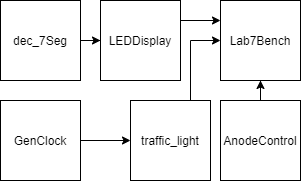

The diagram above was exported from draw.io. Its source (the exported page's mxGraphModel, read from the mxfile embedded in the PNG):
<mxGraphModel dx="1750" dy="889" grid="1" gridSize="10" guides="1" tooltips="1" connect="1" arrows="1" fold="1" page="1" pageScale="1" pageWidth="850" pageHeight="1100" math="0" shadow="0">
  <root>
    <mxCell id="0" />
    <mxCell id="1" parent="0" />
    <mxCell id="8Q5pG2ZpZy-Hy1KmlTqr-1" value="Lab7Bench" style="whiteSpace=wrap;html=1;aspect=fixed;" vertex="1" parent="1">
      <mxGeometry x="270" y="250" width="80" height="80" as="geometry" />
    </mxCell>
    <mxCell id="8Q5pG2ZpZy-Hy1KmlTqr-3" style="edgeStyle=orthogonalEdgeStyle;rounded=0;orthogonalLoop=1;jettySize=auto;html=1;entryX=0;entryY=0.25;entryDx=0;entryDy=0;exitX=1;exitY=0.25;exitDx=0;exitDy=0;" edge="1" parent="1" source="8Q5pG2ZpZy-Hy1KmlTqr-2" target="8Q5pG2ZpZy-Hy1KmlTqr-1">
      <mxGeometry relative="1" as="geometry">
        <Array as="points">
          <mxPoint x="230" y="270" />
          <mxPoint x="230" y="270" />
        </Array>
      </mxGeometry>
    </mxCell>
    <mxCell id="8Q5pG2ZpZy-Hy1KmlTqr-2" value="LEDDisplay" style="whiteSpace=wrap;html=1;aspect=fixed;" vertex="1" parent="1">
      <mxGeometry x="150" y="250" width="80" height="80" as="geometry" />
    </mxCell>
    <mxCell id="8Q5pG2ZpZy-Hy1KmlTqr-5" style="edgeStyle=orthogonalEdgeStyle;rounded=0;orthogonalLoop=1;jettySize=auto;html=1;entryX=0;entryY=0.5;entryDx=0;entryDy=0;exitX=0.75;exitY=0;exitDx=0;exitDy=0;" edge="1" parent="1" source="8Q5pG2ZpZy-Hy1KmlTqr-4" target="8Q5pG2ZpZy-Hy1KmlTqr-1">
      <mxGeometry relative="1" as="geometry">
        <Array as="points">
          <mxPoint x="240" y="290" />
        </Array>
      </mxGeometry>
    </mxCell>
    <mxCell id="8Q5pG2ZpZy-Hy1KmlTqr-4" value="traffic_light" style="whiteSpace=wrap;html=1;aspect=fixed;" vertex="1" parent="1">
      <mxGeometry x="180" y="350" width="80" height="80" as="geometry" />
    </mxCell>
    <mxCell id="8Q5pG2ZpZy-Hy1KmlTqr-7" style="edgeStyle=orthogonalEdgeStyle;rounded=0;orthogonalLoop=1;jettySize=auto;html=1;exitX=0.5;exitY=0;exitDx=0;exitDy=0;" edge="1" parent="1" source="8Q5pG2ZpZy-Hy1KmlTqr-6" target="8Q5pG2ZpZy-Hy1KmlTqr-1">
      <mxGeometry relative="1" as="geometry" />
    </mxCell>
    <mxCell id="8Q5pG2ZpZy-Hy1KmlTqr-6" value="AnodeControl" style="whiteSpace=wrap;html=1;aspect=fixed;" vertex="1" parent="1">
      <mxGeometry x="270" y="350" width="80" height="80" as="geometry" />
    </mxCell>
    <mxCell id="8Q5pG2ZpZy-Hy1KmlTqr-11" style="edgeStyle=orthogonalEdgeStyle;rounded=0;orthogonalLoop=1;jettySize=auto;html=1;entryX=0;entryY=0.5;entryDx=0;entryDy=0;" edge="1" parent="1" source="8Q5pG2ZpZy-Hy1KmlTqr-10" target="8Q5pG2ZpZy-Hy1KmlTqr-2">
      <mxGeometry relative="1" as="geometry" />
    </mxCell>
    <mxCell id="8Q5pG2ZpZy-Hy1KmlTqr-10" value="dec_7Seg" style="whiteSpace=wrap;html=1;aspect=fixed;" vertex="1" parent="1">
      <mxGeometry x="50" y="250" width="80" height="80" as="geometry" />
    </mxCell>
    <mxCell id="8Q5pG2ZpZy-Hy1KmlTqr-13" style="edgeStyle=orthogonalEdgeStyle;rounded=0;orthogonalLoop=1;jettySize=auto;html=1;entryX=0;entryY=0.5;entryDx=0;entryDy=0;" edge="1" parent="1" source="8Q5pG2ZpZy-Hy1KmlTqr-12" target="8Q5pG2ZpZy-Hy1KmlTqr-4">
      <mxGeometry relative="1" as="geometry" />
    </mxCell>
    <mxCell id="8Q5pG2ZpZy-Hy1KmlTqr-12" value="GenClock" style="whiteSpace=wrap;html=1;aspect=fixed;" vertex="1" parent="1">
      <mxGeometry x="50" y="350" width="80" height="80" as="geometry" />
    </mxCell>
  </root>
</mxGraphModel>